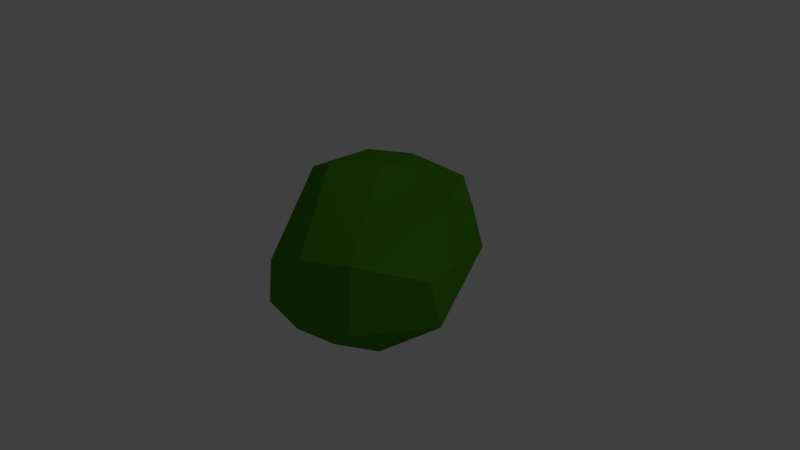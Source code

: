 # Source: Hedge3.blend  (saved by Blender 2.75.0; exported with 4.5.12 LTS)
import bpy
from mathutils import Matrix  # noqa: F401  (used for matrix-valued properties, if any)

bpy.ops.wm.read_factory_settings(use_empty=True)
scene = bpy.context.scene
scene.name = 'Scene'

# ---- collections
col_collection_1 = bpy.data.collections.new('Collection 1'); scene.collection.children.link(col_collection_1)

# ---- materials (node trees are filled in below, after node groups)
mat_material_001 = bpy.data.materials.new('Material.001')
mat_material_001.alpha_threshold = 0.0
mat_material_001.use_transparent_shadow = False
mat_material_001.diffuse_color = (0.05781, 0.2502, 0.01033, 1.0)
mat_material_001.roughness = 0.5

# ---- material node trees

# ---- world
world_world = bpy.data.worlds.new('World'); scene.world = world_world
world_world.color = (0.05088, 0.05088, 0.05088)
world_world.use_sun_shadow = False
world_world.sun_shadow_jitter_overblur = 0.0
world_world.cycles.sampling_method = 'MANUAL'
world_world.cycles.sample_map_resolution = 256

# ---- cameras
cam_camera = bpy.data.cameras.new('Camera')
cam_camera.clip_end = 100.0
cam_camera.lens = 35.0
cam_camera.sensor_width = 32.0
cam_camera.sensor_height = 18.0
cam_camera.ortho_scale = 7.314
cam_camera.dof.focus_distance = 0.0
cam_camera.dof.aperture_fstop = 128.0

# ---- lights
light_lamp = bpy.data.lights.new('Lamp', 'POINT')
light_lamp.transmission_factor = 0.0
light_lamp.cutoff_distance = 30.0
light_lamp.energy = 100.0
light_lamp.shadow_buffer_clip_start = 1.001
light_lamp.shadow_soft_size = 0.1
light_lamp.shadow_maximum_resolution = 0.006
light_lamp.use_absolute_resolution = True
light_lamp.cycles.use_multiple_importance_sampling = False

# ---- meshes
me_sphere = bpy.data.meshes.new('Sphere')
me_sphere.from_pydata([(-1.3, -0.5179, -0.3829), (-0.7149, 0.9097, 0.9385), (-0.9414, 0.9389, 0.2352), (-0.9414, 0.9389, -0.3829), (-0.7149, 0.6549, -0.8829), (0.04345, 1.578, 0.9385), (0.1243, 1.677, 0.2352), (0.1243, 1.677, -0.3829), (0.04345, 1.323, -0.8829), (0.8412, 0.9853, 0.9385), (1.169, 0.8882, 0.2352), (1.169, 0.8882, -0.3829), (0.8412, 0.7306, -0.8829), (0.05057, -0.07913, -1.074), (0.5801, -0.3342, 1.016), (1.169, -0.6504, 0.2352), (1.169, -0.6504, -0.3829), (0.8412, 0.2205, -0.8829), (0.1814, -1.365, 1.22), (0.2622, -1.72, 0.2352), (0.2622, -1.72, -0.3829), (0.1814, -1.365, -0.8829), (0.05057, 0.4449, 1.316), (-0.3159, -1.252, 1.072), (-0.5424, -1.536, 0.2352), (-0.5424, -1.536, -0.3829), (-0.3159, -1.252, -0.8829), (-0.5372, 0.4449, 0.8487), (-1.3, -0.5179, 0.2352), (-0.9362, 0.1954, -0.8829)], [], [(3, 2, 6, 7), (4, 3, 7, 8), (2, 1, 5, 6), (7, 6, 10, 11), (8, 7, 11, 12), (6, 5, 9, 10), (11, 10, 15, 16), (12, 11, 16, 17), (10, 9, 14, 15), (16, 15, 19, 20), (17, 16, 20, 21), (15, 14, 18, 19), (20, 19, 24, 25), (21, 20, 25, 26), (19, 18, 23, 24), (24, 23, 27, 28), (27, 22, 1), (29, 0, 3, 4), (28, 27, 1, 2), (13, 29, 4), (0, 28, 2, 3), (13, 4, 8), (1, 22, 5), (13, 8, 12), (5, 22, 9), (13, 12, 17), (9, 22, 14), (13, 17, 21), (14, 22, 18), (13, 21, 26), (18, 22, 23), (13, 26, 29), (25, 24, 28, 0), (23, 22, 27), (26, 25, 0, 29)])
me_sphere.materials.append(mat_material_001)
me_sphere.use_remesh_preserve_volume = False
me_sphere.use_remesh_preserve_attributes = False
me_sphere.use_mirror_vertex_groups = False
me_sphere.update()

# ---- objects
ob_hedge = bpy.data.objects.new('Hedge', me_sphere)
ob_lamp = bpy.data.objects.new('Lamp', light_lamp)
ob_camera = bpy.data.objects.new('Camera', cam_camera)

# ---- transforms, parenting, visibility, modifiers, constraints
ob_hedge.location = (-0.05057, 0.07913, 0.07386)
ob_hedge.rotation_euler = (0.0, 1.571, 0.5236)
ob_hedge.lineart.crease_threshold = 0.0
ob_lamp.location = (4.076, 1.005, 5.904)
ob_lamp.rotation_euler = (0.6503, 0.05522, 1.866)
ob_lamp.lock_rotations_4d = False
ob_lamp.empty_display_type = 'ARROWS'
ob_lamp.color = (0.0, 0.0, 0.0, 0.0)
ob_lamp.lineart.crease_threshold = 0.0
ob_camera.location = (7.481, -6.508, 5.344)
ob_camera.rotation_euler = (1.109, 0.01082, 0.8149)
ob_camera.lock_rotations_4d = False
ob_camera.empty_display_type = 'ARROWS'
ob_camera.color = (0.0, 0.0, 0.0, 0.0)
ob_camera.display_type = 'WIRE'
ob_camera.lineart.crease_threshold = 0.0

# ---- collection membership
col_collection_1.objects.link(ob_hedge)
col_collection_1.objects.link(ob_lamp)
col_collection_1.objects.link(ob_camera)

# ---- scene / render settings (as saved in the file)
scene.camera = ob_camera
scene.frame_start = 1; scene.frame_end = 250; scene.frame_set(1)
scene.render.engine = 'BLENDER_EEVEE_NEXT'
scene.render.resolution_percentage = 50
scene.render.dither_intensity = 0.0
scene.cycles.use_denoising = False
scene.cycles.samples = 10
scene.cycles.sampling_pattern = 'TABULATED_SOBOL'
scene.cycles.light_sampling_threshold = 0.0
scene.cycles.use_adaptive_sampling = False
scene.cycles.use_light_tree = False
scene.cycles.blur_glossy = 0.0
scene.cycles.pixel_filter_type = 'GAUSSIAN'
scene.cycles.sample_clamp_indirect = 0.0
scene.view_settings.view_transform = 'Standard'
bpy.context.view_layer.update()
